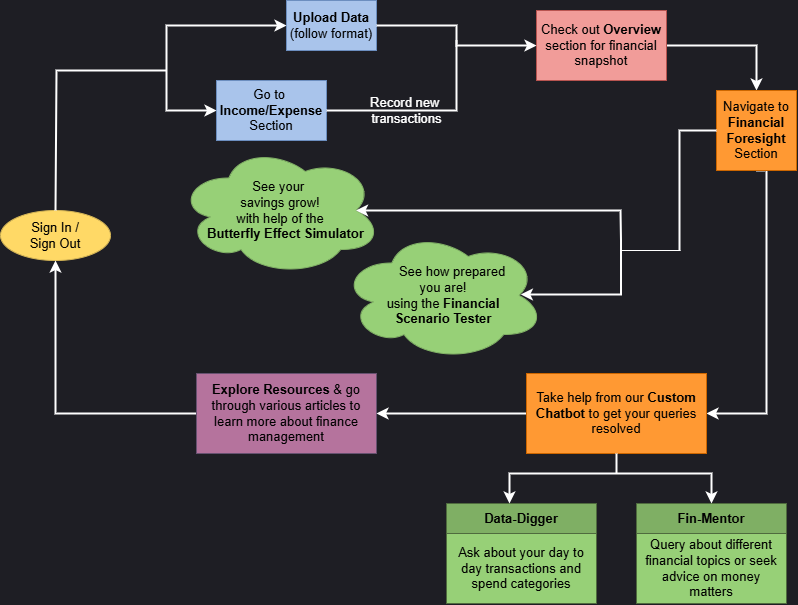

The diagram above was exported from draw.io. Its source (the exported page's mxGraphModel, read from the mxfile embedded in the PNG):
<mxGraphModel dx="2260" dy="835" grid="1" gridSize="10" guides="1" tooltips="1" connect="1" arrows="1" fold="1" page="1" pageScale="1" pageWidth="827" pageHeight="1169" background="#1E1E24" math="0" shadow="0">
  <root>
    <mxCell id="WIyWlLk6GJQsqaUBKTNV-0" />
    <mxCell id="WIyWlLk6GJQsqaUBKTNV-1" parent="WIyWlLk6GJQsqaUBKTNV-0" />
    <mxCell id="7FUIGkokf4qOWyRBYOjW-0" value="&lt;font style=&quot;font-size: 13px;&quot;&gt;Go to&amp;nbsp;&lt;/font&gt;&lt;div&gt;&lt;font style=&quot;font-size: 13px;&quot;&gt;&lt;b&gt;Income/Expense&lt;/b&gt;&lt;/font&gt;&lt;/div&gt;&lt;div&gt;&lt;font style=&quot;font-size: 13px;&quot;&gt;Section&lt;/font&gt;&lt;/div&gt;" style="rounded=0;whiteSpace=wrap;html=1;fillColor=#A9C4EB;strokeColor=#6c8ebf;" parent="WIyWlLk6GJQsqaUBKTNV-1" vertex="1">
      <mxGeometry x="210" y="230" width="110" height="60" as="geometry" />
    </mxCell>
    <mxCell id="7FUIGkokf4qOWyRBYOjW-1" value="&lt;font style=&quot;font-size: 13px;&quot;&gt;Sign In /&lt;/font&gt;&lt;div&gt;&lt;font style=&quot;font-size: 13px;&quot;&gt;Sign Out&lt;/font&gt;&lt;/div&gt;" style="ellipse;whiteSpace=wrap;html=1;fillColor=#FFD966;strokeColor=#d6b656;" parent="WIyWlLk6GJQsqaUBKTNV-1" vertex="1">
      <mxGeometry x="-6" y="360" width="110" height="50" as="geometry" />
    </mxCell>
    <mxCell id="7FUIGkokf4qOWyRBYOjW-2" value="&lt;font style=&quot;font-size: 13px;&quot;&gt;&lt;b&gt;Upload Data&lt;/b&gt; (follow format)&lt;/font&gt;" style="rounded=0;whiteSpace=wrap;html=1;fillColor=#A9C4EB;strokeColor=#6c8ebf;" parent="WIyWlLk6GJQsqaUBKTNV-1" vertex="1">
      <mxGeometry x="280" y="150" width="90" height="50" as="geometry" />
    </mxCell>
    <mxCell id="7FUIGkokf4qOWyRBYOjW-31" style="edgeStyle=orthogonalEdgeStyle;rounded=0;orthogonalLoop=1;jettySize=auto;html=1;exitX=1;exitY=0.5;exitDx=0;exitDy=0;entryX=0.5;entryY=0;entryDx=0;entryDy=0;strokeColor=#FFFFFF;strokeWidth=2;" parent="WIyWlLk6GJQsqaUBKTNV-1" source="7FUIGkokf4qOWyRBYOjW-3" target="7FUIGkokf4qOWyRBYOjW-11" edge="1">
      <mxGeometry relative="1" as="geometry">
        <mxPoint x="650" y="250" as="targetPoint" />
        <Array as="points">
          <mxPoint x="750" y="195" />
        </Array>
      </mxGeometry>
    </mxCell>
    <mxCell id="7FUIGkokf4qOWyRBYOjW-3" value="&lt;font style=&quot;font-size: 13px;&quot;&gt;Check out &lt;b&gt;Overview&lt;/b&gt; section for financial&lt;/font&gt;&lt;div&gt;&lt;font style=&quot;font-size: 13px;&quot;&gt;snapshot&lt;/font&gt;&lt;/div&gt;" style="rounded=0;whiteSpace=wrap;html=1;fillColor=#F19C99;strokeColor=#b85450;" parent="WIyWlLk6GJQsqaUBKTNV-1" vertex="1">
      <mxGeometry x="530" y="160" width="130" height="70" as="geometry" />
    </mxCell>
    <mxCell id="7FUIGkokf4qOWyRBYOjW-6" value="&lt;font style=&quot;font-size: 13px;&quot;&gt;Record new&amp;nbsp;&lt;/font&gt;&lt;div&gt;&lt;span style=&quot;background-color: transparent;&quot;&gt;&lt;font style=&quot;font-size: 13px;&quot;&gt;transactions&lt;/font&gt;&lt;/span&gt;&lt;/div&gt;" style="text;html=1;align=center;verticalAlign=middle;resizable=0;points=[];autosize=1;strokeColor=none;fillColor=none;fontColor=#FFFFFF;" parent="WIyWlLk6GJQsqaUBKTNV-1" vertex="1">
      <mxGeometry x="350" y="240" width="100" height="40" as="geometry" />
    </mxCell>
    <mxCell id="7FUIGkokf4qOWyRBYOjW-9" value="&lt;font style=&quot;font-size: 13px;&quot;&gt;See your&amp;nbsp;&lt;/font&gt;&lt;div&gt;&lt;font style=&quot;font-size: 13px;&quot;&gt;savings grow!&lt;/font&gt;&lt;/div&gt;&lt;div&gt;&lt;font style=&quot;font-size: 13px;&quot;&gt;with help of the&lt;br&gt;&lt;/font&gt;&lt;div&gt;&lt;b&gt;&lt;font style=&quot;font-size: 13px;&quot;&gt;&amp;nbsp; &amp;nbsp;Butterfly Effect Simulator&lt;/font&gt;&lt;/b&gt;&lt;/div&gt;&lt;/div&gt;" style="ellipse;shape=cloud;whiteSpace=wrap;html=1;fillColor=#97D077;strokeColor=#82b366;" parent="WIyWlLk6GJQsqaUBKTNV-1" vertex="1">
      <mxGeometry x="171.5" y="295" width="203.5" height="130" as="geometry" />
    </mxCell>
    <mxCell id="7FUIGkokf4qOWyRBYOjW-10" value="&lt;font style=&quot;font-size: 13px;&quot;&gt;&amp;nbsp; &amp;nbsp; &amp;nbsp;See how prepared&lt;/font&gt;&lt;div&gt;&lt;font style=&quot;font-size: 13px;&quot;&gt;you are!&lt;/font&gt;&lt;/div&gt;&lt;div&gt;&lt;font style=&quot;font-size: 13px;&quot;&gt;using the&amp;nbsp;&lt;b&gt;Financial&lt;/b&gt;&lt;/font&gt;&lt;/div&gt;&lt;div&gt;&lt;b&gt;&lt;font style=&quot;font-size: 13px;&quot;&gt;Scenario Tester&lt;/font&gt;&lt;/b&gt;&lt;/div&gt;" style="ellipse;shape=cloud;whiteSpace=wrap;html=1;fillColor=#97D077;strokeColor=#82b366;" parent="WIyWlLk6GJQsqaUBKTNV-1" vertex="1">
      <mxGeometry x="334.5" y="380" width="203.5" height="130" as="geometry" />
    </mxCell>
    <mxCell id="7FUIGkokf4qOWyRBYOjW-26" style="edgeStyle=orthogonalEdgeStyle;rounded=0;orthogonalLoop=1;jettySize=auto;html=1;entryX=1;entryY=0.5;entryDx=0;entryDy=0;exitX=0.5;exitY=1;exitDx=0;exitDy=0;strokeColor=#FFFFFF;strokeWidth=2;" parent="WIyWlLk6GJQsqaUBKTNV-1" source="7FUIGkokf4qOWyRBYOjW-11" target="7FUIGkokf4qOWyRBYOjW-13" edge="1">
      <mxGeometry relative="1" as="geometry">
        <Array as="points">
          <mxPoint x="760" y="320" />
          <mxPoint x="760" y="563" />
        </Array>
        <mxPoint x="760" y="350" as="sourcePoint" />
      </mxGeometry>
    </mxCell>
    <mxCell id="7FUIGkokf4qOWyRBYOjW-11" value="&lt;font style=&quot;font-size: 13px;&quot;&gt;Navigate to &lt;b&gt;Financial Foresight&lt;/b&gt; Section&lt;/font&gt;" style="rounded=0;whiteSpace=wrap;html=1;fillColor=#FF9933;strokeColor=#CC6600;" parent="WIyWlLk6GJQsqaUBKTNV-1" vertex="1">
      <mxGeometry x="710" y="240" width="80" height="80" as="geometry" />
    </mxCell>
    <mxCell id="7FUIGkokf4qOWyRBYOjW-34" style="edgeStyle=orthogonalEdgeStyle;rounded=0;orthogonalLoop=1;jettySize=auto;html=1;exitX=0;exitY=0.5;exitDx=0;exitDy=0;entryX=0.5;entryY=1;entryDx=0;entryDy=0;fontColor=#FFFFFF;labelBorderColor=light-dark(#ffffff, #ededed);strokeColor=#FFFFFF;strokeWidth=2;" parent="WIyWlLk6GJQsqaUBKTNV-1" source="7FUIGkokf4qOWyRBYOjW-12" target="7FUIGkokf4qOWyRBYOjW-1" edge="1">
      <mxGeometry relative="1" as="geometry" />
    </mxCell>
    <mxCell id="7FUIGkokf4qOWyRBYOjW-12" value="&lt;font style=&quot;font-size: 13px;&quot;&gt;&lt;b&gt;Explore Resources&lt;/b&gt; &amp;amp; go through various articles to learn more about finance management&lt;/font&gt;" style="rounded=0;whiteSpace=wrap;html=1;fillColor=#B5739D;strokeColor=light-dark(#675170, #9577a3);" parent="WIyWlLk6GJQsqaUBKTNV-1" vertex="1">
      <mxGeometry x="190" y="523" width="180" height="80" as="geometry" />
    </mxCell>
    <mxCell id="7FUIGkokf4qOWyRBYOjW-25" style="edgeStyle=orthogonalEdgeStyle;rounded=0;orthogonalLoop=1;jettySize=auto;html=1;exitX=0;exitY=0.5;exitDx=0;exitDy=0;entryX=1;entryY=0.5;entryDx=0;entryDy=0;strokeColor=#FFFFFF;strokeWidth=2;" parent="WIyWlLk6GJQsqaUBKTNV-1" source="7FUIGkokf4qOWyRBYOjW-13" target="7FUIGkokf4qOWyRBYOjW-12" edge="1">
      <mxGeometry relative="1" as="geometry" />
    </mxCell>
    <mxCell id="7FUIGkokf4qOWyRBYOjW-13" value="&lt;font style=&quot;font-size: 13px;&quot;&gt;Take help from our &lt;b&gt;Custom Chatbot&lt;/b&gt; to get your queries resolved&lt;/font&gt;" style="rounded=0;whiteSpace=wrap;html=1;fillColor=#FF9933;strokeColor=#CC6600;" parent="WIyWlLk6GJQsqaUBKTNV-1" vertex="1">
      <mxGeometry x="520" y="523" width="180" height="80" as="geometry" />
    </mxCell>
    <mxCell id="7FUIGkokf4qOWyRBYOjW-17" value="&lt;b&gt;&lt;font style=&quot;font-size: 13px;&quot;&gt;Data-Digger&lt;/font&gt;&lt;/b&gt;" style="swimlane;fontStyle=0;childLayout=stackLayout;horizontal=1;startSize=30;horizontalStack=0;resizeParent=1;resizeParentMax=0;resizeLast=0;collapsible=1;marginBottom=0;whiteSpace=wrap;html=1;fillColor=#7FAF64;strokeColor=light-dark(#4F6B3E,#446E2C);" parent="WIyWlLk6GJQsqaUBKTNV-1" vertex="1">
      <mxGeometry x="440" y="653" width="150" height="100" as="geometry" />
    </mxCell>
    <mxCell id="7FUIGkokf4qOWyRBYOjW-18" value="&lt;font style=&quot;font-size: 13px;&quot;&gt;Ask about your day to day transactions and spend categories&lt;/font&gt;" style="text;strokeColor=#4F6B3E;fillColor=#97D077;align=center;verticalAlign=middle;spacingLeft=4;spacingRight=4;overflow=hidden;points=[[0,0.5],[1,0.5]];portConstraint=eastwest;rotatable=0;whiteSpace=wrap;html=1;" parent="7FUIGkokf4qOWyRBYOjW-17" vertex="1">
      <mxGeometry y="30" width="150" height="70" as="geometry" />
    </mxCell>
    <mxCell id="7FUIGkokf4qOWyRBYOjW-21" value="&lt;b&gt;&lt;font style=&quot;font-size: 13px;&quot;&gt;Fin-Mentor&lt;/font&gt;&lt;/b&gt;" style="swimlane;fontStyle=0;childLayout=stackLayout;horizontal=1;startSize=30;horizontalStack=0;resizeParent=1;resizeParentMax=0;resizeLast=0;collapsible=1;marginBottom=0;whiteSpace=wrap;html=1;fillColor=#7FAF64;strokeColor=#4F6B3E;" parent="WIyWlLk6GJQsqaUBKTNV-1" vertex="1">
      <mxGeometry x="630" y="653" width="150" height="100" as="geometry" />
    </mxCell>
    <mxCell id="7FUIGkokf4qOWyRBYOjW-22" value="&lt;font style=&quot;font-size: 13px;&quot;&gt;Query about different financial topics or seek advice on money matters&lt;/font&gt;" style="text;strokeColor=#4F6B3E;fillColor=#97D077;align=center;verticalAlign=middle;spacingLeft=4;spacingRight=4;overflow=hidden;points=[[0,0.5],[1,0.5]];portConstraint=eastwest;rotatable=0;whiteSpace=wrap;html=1;" parent="7FUIGkokf4qOWyRBYOjW-21" vertex="1">
      <mxGeometry y="30" width="150" height="70" as="geometry" />
    </mxCell>
    <mxCell id="7FUIGkokf4qOWyRBYOjW-23" value="" style="endArrow=classic;startArrow=classic;html=1;rounded=0;entryX=0.5;entryY=0;entryDx=0;entryDy=0;strokeColor=#FFFFFF;strokeWidth=2;" parent="WIyWlLk6GJQsqaUBKTNV-1" target="7FUIGkokf4qOWyRBYOjW-21" edge="1">
      <mxGeometry width="50" height="50" relative="1" as="geometry">
        <mxPoint x="503" y="653" as="sourcePoint" />
        <mxPoint x="530" y="353" as="targetPoint" />
        <Array as="points">
          <mxPoint x="503" y="623" />
          <mxPoint x="610" y="623" />
          <mxPoint x="705" y="623" />
        </Array>
      </mxGeometry>
    </mxCell>
    <mxCell id="7FUIGkokf4qOWyRBYOjW-24" value="" style="endArrow=none;html=1;rounded=0;entryX=0.5;entryY=1;entryDx=0;entryDy=0;strokeColor=#FFFFFF;strokeWidth=2;" parent="WIyWlLk6GJQsqaUBKTNV-1" target="7FUIGkokf4qOWyRBYOjW-13" edge="1">
      <mxGeometry width="50" height="50" relative="1" as="geometry">
        <mxPoint x="610" y="623" as="sourcePoint" />
        <mxPoint x="530" y="353" as="targetPoint" />
      </mxGeometry>
    </mxCell>
    <mxCell id="7FUIGkokf4qOWyRBYOjW-27" value="" style="endArrow=classic;startArrow=classic;html=1;rounded=0;exitX=0.96;exitY=0.7;exitDx=0;exitDy=0;exitPerimeter=0;entryX=0.875;entryY=0.5;entryDx=0;entryDy=0;entryPerimeter=0;labelBorderColor=none;strokeColor=#FFFFFF;strokeWidth=2;" parent="WIyWlLk6GJQsqaUBKTNV-1" target="7FUIGkokf4qOWyRBYOjW-9" edge="1">
      <mxGeometry width="50" height="50" relative="1" as="geometry">
        <mxPoint x="514.3599999999999" y="444" as="sourcePoint" />
        <mxPoint x="334.5" y="330" as="targetPoint" />
        <Array as="points">
          <mxPoint x="614.5" y="444" />
          <mxPoint x="614.5" y="410" />
          <mxPoint x="614.5" y="390" />
          <mxPoint x="614" y="360" />
          <mxPoint x="480" y="360" />
        </Array>
      </mxGeometry>
    </mxCell>
    <mxCell id="7FUIGkokf4qOWyRBYOjW-28" value="" style="endArrow=none;html=1;rounded=0;strokeColor=#FFFFFF;strokeWidth=2;" parent="WIyWlLk6GJQsqaUBKTNV-1" edge="1">
      <mxGeometry width="50" height="50" relative="1" as="geometry">
        <mxPoint x="673" y="400" as="sourcePoint" />
        <mxPoint x="710" y="280" as="targetPoint" />
        <Array as="points">
          <mxPoint x="673" y="280" />
        </Array>
      </mxGeometry>
    </mxCell>
    <mxCell id="7FUIGkokf4qOWyRBYOjW-30" value="" style="endArrow=none;html=1;rounded=0;strokeColor=#FFFFFF;" parent="WIyWlLk6GJQsqaUBKTNV-1" edge="1">
      <mxGeometry width="50" height="50" relative="1" as="geometry">
        <mxPoint x="674" y="400" as="sourcePoint" />
        <mxPoint x="614" y="400" as="targetPoint" />
      </mxGeometry>
    </mxCell>
    <mxCell id="7FUIGkokf4qOWyRBYOjW-32" value="" style="endArrow=classic;startArrow=classic;html=1;rounded=0;entryX=0;entryY=0.5;entryDx=0;entryDy=0;exitX=0;exitY=0.5;exitDx=0;exitDy=0;strokeColor=#FFFFFF;strokeWidth=2;" parent="WIyWlLk6GJQsqaUBKTNV-1" source="7FUIGkokf4qOWyRBYOjW-0" target="7FUIGkokf4qOWyRBYOjW-2" edge="1">
      <mxGeometry width="50" height="50" relative="1" as="geometry">
        <mxPoint x="220" y="260" as="sourcePoint" />
        <mxPoint x="470" y="440" as="targetPoint" />
        <Array as="points">
          <mxPoint x="160" y="260" />
          <mxPoint x="160" y="175" />
        </Array>
      </mxGeometry>
    </mxCell>
    <mxCell id="7FUIGkokf4qOWyRBYOjW-33" value="" style="endArrow=none;html=1;rounded=0;exitX=0.5;exitY=0;exitDx=0;exitDy=0;strokeColor=#FFFFFF;strokeWidth=2;" parent="WIyWlLk6GJQsqaUBKTNV-1" source="7FUIGkokf4qOWyRBYOjW-1" edge="1">
      <mxGeometry width="50" height="50" relative="1" as="geometry">
        <mxPoint x="420" y="490" as="sourcePoint" />
        <mxPoint x="160" y="220" as="targetPoint" />
        <Array as="points">
          <mxPoint x="50" y="220" />
        </Array>
      </mxGeometry>
    </mxCell>
    <mxCell id="LBxVUWsZwNEiM6lx8_VX-0" style="edgeStyle=orthogonalEdgeStyle;rounded=0;orthogonalLoop=1;jettySize=auto;html=1;exitX=1;exitY=0.5;exitDx=0;exitDy=0;entryX=0;entryY=0.5;entryDx=0;entryDy=0;strokeColor=#FFFFFF;strokeWidth=2;" parent="WIyWlLk6GJQsqaUBKTNV-1" source="7FUIGkokf4qOWyRBYOjW-2" target="7FUIGkokf4qOWyRBYOjW-3" edge="1">
      <mxGeometry relative="1" as="geometry">
        <mxPoint x="640" y="205" as="sourcePoint" />
        <mxPoint x="720" y="290" as="targetPoint" />
      </mxGeometry>
    </mxCell>
    <mxCell id="LBxVUWsZwNEiM6lx8_VX-1" value="" style="endArrow=none;html=1;rounded=0;entryX=1;entryY=0.5;entryDx=0;entryDy=0;strokeColor=#FFFFFF;strokeWidth=2;" parent="WIyWlLk6GJQsqaUBKTNV-1" target="7FUIGkokf4qOWyRBYOjW-0" edge="1">
      <mxGeometry width="50" height="50" relative="1" as="geometry">
        <mxPoint x="450" y="190" as="sourcePoint" />
        <mxPoint x="170" y="230" as="targetPoint" />
        <Array as="points">
          <mxPoint x="450" y="260" />
        </Array>
      </mxGeometry>
    </mxCell>
  </root>
</mxGraphModel>